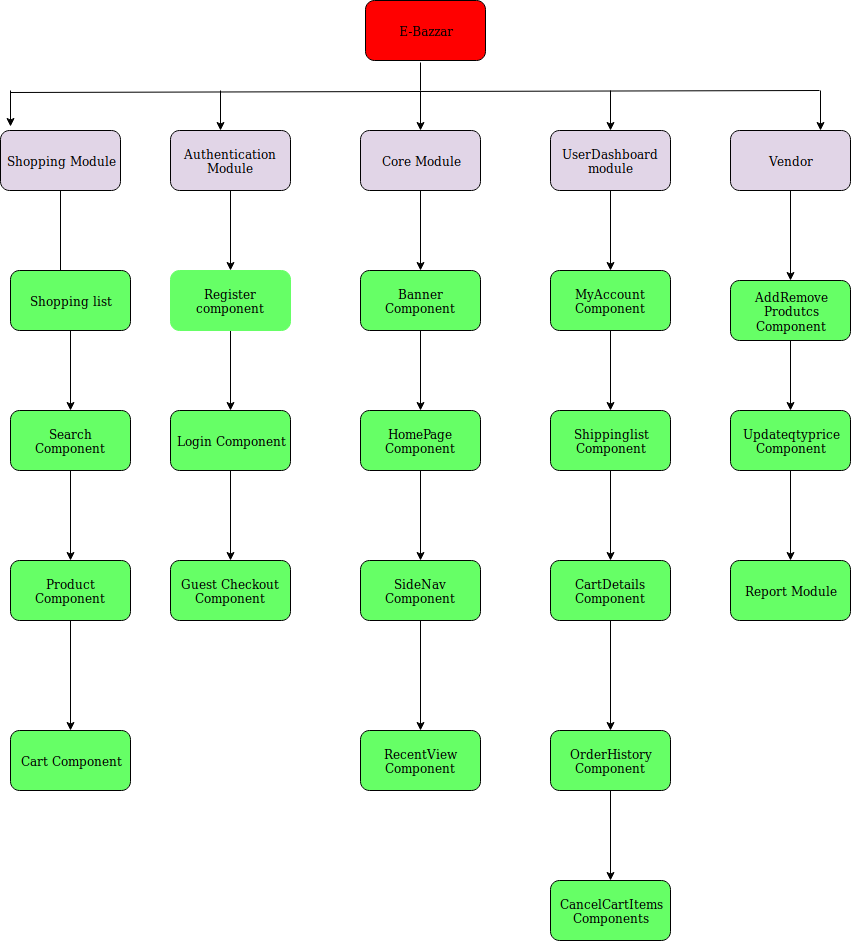

The diagram above was exported from draw.io. Its source (the exported page's mxGraphModel, read from the mxfile embedded in the PNG):
<mxGraphModel dx="847" dy="598" grid="1" gridSize="10" guides="1" tooltips="1" connect="1" arrows="1" fold="1" page="1" pageScale="1" pageWidth="850" pageHeight="1100" math="0" shadow="0">
  <root>
    <mxCell id="0" />
    <mxCell id="1" parent="0" />
    <mxCell id="NfnZpJQ3XxIq-LgSmkyr-1" value="E-Bazzar" style="rounded=1;whiteSpace=wrap;html=1;fillColor=#FF0000;" vertex="1" parent="1">
      <mxGeometry x="365" width="120" height="60" as="geometry" />
    </mxCell>
    <mxCell id="NfnZpJQ3XxIq-LgSmkyr-7" style="edgeStyle=orthogonalEdgeStyle;rounded=0;orthogonalLoop=1;jettySize=auto;html=1;entryX=0.417;entryY=0.167;entryDx=0;entryDy=0;entryPerimeter=0;" edge="1" parent="1" source="NfnZpJQ3XxIq-LgSmkyr-2" target="NfnZpJQ3XxIq-LgSmkyr-3">
      <mxGeometry relative="1" as="geometry" />
    </mxCell>
    <mxCell id="NfnZpJQ3XxIq-LgSmkyr-2" value="Shopping Module" style="rounded=1;whiteSpace=wrap;html=1;fillColor=#E1D5E7;" vertex="1" parent="1">
      <mxGeometry y="130" width="120" height="60" as="geometry" />
    </mxCell>
    <mxCell id="NfnZpJQ3XxIq-LgSmkyr-8" style="edgeStyle=orthogonalEdgeStyle;rounded=0;orthogonalLoop=1;jettySize=auto;html=1;" edge="1" parent="1" source="NfnZpJQ3XxIq-LgSmkyr-3" target="NfnZpJQ3XxIq-LgSmkyr-4">
      <mxGeometry relative="1" as="geometry" />
    </mxCell>
    <mxCell id="NfnZpJQ3XxIq-LgSmkyr-3" value="Shopping list" style="rounded=1;whiteSpace=wrap;html=1;fillColor=#66FF66;" vertex="1" parent="1">
      <mxGeometry x="10" y="270" width="120" height="60" as="geometry" />
    </mxCell>
    <mxCell id="NfnZpJQ3XxIq-LgSmkyr-12" style="edgeStyle=orthogonalEdgeStyle;rounded=0;orthogonalLoop=1;jettySize=auto;html=1;" edge="1" parent="1" source="NfnZpJQ3XxIq-LgSmkyr-4" target="NfnZpJQ3XxIq-LgSmkyr-5">
      <mxGeometry relative="1" as="geometry" />
    </mxCell>
    <mxCell id="NfnZpJQ3XxIq-LgSmkyr-4" value="Search Component" style="rounded=1;whiteSpace=wrap;html=1;fillColor=#66FF66;" vertex="1" parent="1">
      <mxGeometry x="10" y="410" width="120" height="60" as="geometry" />
    </mxCell>
    <mxCell id="NfnZpJQ3XxIq-LgSmkyr-13" style="edgeStyle=orthogonalEdgeStyle;rounded=0;orthogonalLoop=1;jettySize=auto;html=1;" edge="1" parent="1" source="NfnZpJQ3XxIq-LgSmkyr-5" target="NfnZpJQ3XxIq-LgSmkyr-6">
      <mxGeometry relative="1" as="geometry" />
    </mxCell>
    <mxCell id="NfnZpJQ3XxIq-LgSmkyr-5" value="Product Component" style="rounded=1;whiteSpace=wrap;html=1;fillColor=#66FF66;" vertex="1" parent="1">
      <mxGeometry x="10" y="560" width="120" height="60" as="geometry" />
    </mxCell>
    <mxCell id="NfnZpJQ3XxIq-LgSmkyr-6" value="Cart Component" style="rounded=1;whiteSpace=wrap;html=1;fillColor=#66FF66;" vertex="1" parent="1">
      <mxGeometry x="10" y="730" width="120" height="60" as="geometry" />
    </mxCell>
    <mxCell id="NfnZpJQ3XxIq-LgSmkyr-23" style="edgeStyle=orthogonalEdgeStyle;rounded=0;orthogonalLoop=1;jettySize=auto;html=1;entryX=0.5;entryY=0;entryDx=0;entryDy=0;" edge="1" parent="1" source="NfnZpJQ3XxIq-LgSmkyr-14" target="NfnZpJQ3XxIq-LgSmkyr-15">
      <mxGeometry relative="1" as="geometry" />
    </mxCell>
    <mxCell id="NfnZpJQ3XxIq-LgSmkyr-14" value="Authentication Module" style="rounded=1;whiteSpace=wrap;html=1;fillColor=#E1D5E7;" vertex="1" parent="1">
      <mxGeometry x="170" y="130" width="120" height="60" as="geometry" />
    </mxCell>
    <mxCell id="NfnZpJQ3XxIq-LgSmkyr-24" style="edgeStyle=orthogonalEdgeStyle;rounded=0;orthogonalLoop=1;jettySize=auto;html=1;" edge="1" parent="1" source="NfnZpJQ3XxIq-LgSmkyr-15" target="NfnZpJQ3XxIq-LgSmkyr-16">
      <mxGeometry relative="1" as="geometry" />
    </mxCell>
    <mxCell id="NfnZpJQ3XxIq-LgSmkyr-15" value="Register component" style="rounded=1;whiteSpace=wrap;html=1;strokeColor=#66FF66;fillColor=#66FF66;" vertex="1" parent="1">
      <mxGeometry x="170" y="270" width="120" height="60" as="geometry" />
    </mxCell>
    <mxCell id="NfnZpJQ3XxIq-LgSmkyr-25" style="edgeStyle=orthogonalEdgeStyle;rounded=0;orthogonalLoop=1;jettySize=auto;html=1;" edge="1" parent="1" source="NfnZpJQ3XxIq-LgSmkyr-16" target="NfnZpJQ3XxIq-LgSmkyr-17">
      <mxGeometry relative="1" as="geometry" />
    </mxCell>
    <mxCell id="NfnZpJQ3XxIq-LgSmkyr-16" value="Login Component" style="rounded=1;whiteSpace=wrap;html=1;fillColor=#66FF66;" vertex="1" parent="1">
      <mxGeometry x="170" y="410" width="120" height="60" as="geometry" />
    </mxCell>
    <mxCell id="NfnZpJQ3XxIq-LgSmkyr-17" value="Guest Checkout Component" style="rounded=1;whiteSpace=wrap;html=1;fillColor=#66FF66;" vertex="1" parent="1">
      <mxGeometry x="170" y="560" width="120" height="60" as="geometry" />
    </mxCell>
    <mxCell id="NfnZpJQ3XxIq-LgSmkyr-26" style="edgeStyle=orthogonalEdgeStyle;rounded=0;orthogonalLoop=1;jettySize=auto;html=1;entryX=0.5;entryY=0;entryDx=0;entryDy=0;" edge="1" parent="1" source="NfnZpJQ3XxIq-LgSmkyr-18" target="NfnZpJQ3XxIq-LgSmkyr-20">
      <mxGeometry relative="1" as="geometry" />
    </mxCell>
    <mxCell id="NfnZpJQ3XxIq-LgSmkyr-18" value="Core Module" style="rounded=1;whiteSpace=wrap;html=1;fillColor=#E1D5E7;" vertex="1" parent="1">
      <mxGeometry x="360" y="130" width="120" height="60" as="geometry" />
    </mxCell>
    <mxCell id="NfnZpJQ3XxIq-LgSmkyr-30" style="edgeStyle=orthogonalEdgeStyle;rounded=0;orthogonalLoop=1;jettySize=auto;html=1;" edge="1" parent="1" source="NfnZpJQ3XxIq-LgSmkyr-19" target="NfnZpJQ3XxIq-LgSmkyr-21">
      <mxGeometry relative="1" as="geometry" />
    </mxCell>
    <mxCell id="NfnZpJQ3XxIq-LgSmkyr-19" value="HomePage Component" style="rounded=1;whiteSpace=wrap;html=1;fillColor=#66FF66;" vertex="1" parent="1">
      <mxGeometry x="360" y="410" width="120" height="60" as="geometry" />
    </mxCell>
    <mxCell id="NfnZpJQ3XxIq-LgSmkyr-27" style="edgeStyle=orthogonalEdgeStyle;rounded=0;orthogonalLoop=1;jettySize=auto;html=1;" edge="1" parent="1" source="NfnZpJQ3XxIq-LgSmkyr-20" target="NfnZpJQ3XxIq-LgSmkyr-19">
      <mxGeometry relative="1" as="geometry" />
    </mxCell>
    <mxCell id="NfnZpJQ3XxIq-LgSmkyr-20" value="Banner Component" style="rounded=1;whiteSpace=wrap;html=1;fillColor=#66FF66;" vertex="1" parent="1">
      <mxGeometry x="360" y="270" width="120" height="60" as="geometry" />
    </mxCell>
    <mxCell id="NfnZpJQ3XxIq-LgSmkyr-31" style="edgeStyle=orthogonalEdgeStyle;rounded=0;orthogonalLoop=1;jettySize=auto;html=1;" edge="1" parent="1" source="NfnZpJQ3XxIq-LgSmkyr-21" target="NfnZpJQ3XxIq-LgSmkyr-22">
      <mxGeometry relative="1" as="geometry" />
    </mxCell>
    <mxCell id="NfnZpJQ3XxIq-LgSmkyr-21" value="SideNav Component" style="rounded=1;whiteSpace=wrap;html=1;fillColor=#66FF66;" vertex="1" parent="1">
      <mxGeometry x="360" y="560" width="120" height="60" as="geometry" />
    </mxCell>
    <mxCell id="NfnZpJQ3XxIq-LgSmkyr-22" value="RecentView Component" style="rounded=1;whiteSpace=wrap;html=1;fillColor=#66FF66;" vertex="1" parent="1">
      <mxGeometry x="360" y="730" width="120" height="60" as="geometry" />
    </mxCell>
    <mxCell id="NfnZpJQ3XxIq-LgSmkyr-37" style="edgeStyle=orthogonalEdgeStyle;rounded=0;orthogonalLoop=1;jettySize=auto;html=1;" edge="1" parent="1" source="NfnZpJQ3XxIq-LgSmkyr-32" target="NfnZpJQ3XxIq-LgSmkyr-33">
      <mxGeometry relative="1" as="geometry" />
    </mxCell>
    <mxCell id="NfnZpJQ3XxIq-LgSmkyr-32" value="UserDashboard module" style="rounded=1;whiteSpace=wrap;html=1;fillColor=#E1D5E7;" vertex="1" parent="1">
      <mxGeometry x="550" y="130" width="120" height="60" as="geometry" />
    </mxCell>
    <mxCell id="NfnZpJQ3XxIq-LgSmkyr-45" style="edgeStyle=orthogonalEdgeStyle;rounded=0;orthogonalLoop=1;jettySize=auto;html=1;entryX=0.5;entryY=0;entryDx=0;entryDy=0;" edge="1" parent="1" source="NfnZpJQ3XxIq-LgSmkyr-33" target="NfnZpJQ3XxIq-LgSmkyr-34">
      <mxGeometry relative="1" as="geometry" />
    </mxCell>
    <mxCell id="NfnZpJQ3XxIq-LgSmkyr-33" value="&lt;div&gt;MyAccount &lt;br&gt;&lt;/div&gt;&lt;div&gt;Component&lt;br&gt;&lt;/div&gt;" style="rounded=1;whiteSpace=wrap;html=1;fillColor=#66FF66;" vertex="1" parent="1">
      <mxGeometry x="550" y="270" width="120" height="60" as="geometry" />
    </mxCell>
    <mxCell id="NfnZpJQ3XxIq-LgSmkyr-46" style="edgeStyle=orthogonalEdgeStyle;rounded=0;orthogonalLoop=1;jettySize=auto;html=1;entryX=0.5;entryY=0;entryDx=0;entryDy=0;" edge="1" parent="1" source="NfnZpJQ3XxIq-LgSmkyr-34" target="NfnZpJQ3XxIq-LgSmkyr-35">
      <mxGeometry relative="1" as="geometry" />
    </mxCell>
    <mxCell id="NfnZpJQ3XxIq-LgSmkyr-34" value="&lt;div&gt;Shippinglist&lt;/div&gt;&lt;div&gt;Component&lt;br&gt;&lt;/div&gt;" style="rounded=1;whiteSpace=wrap;html=1;fillColor=#66FF66;" vertex="1" parent="1">
      <mxGeometry x="550" y="410" width="120" height="60" as="geometry" />
    </mxCell>
    <mxCell id="NfnZpJQ3XxIq-LgSmkyr-47" style="edgeStyle=orthogonalEdgeStyle;rounded=0;orthogonalLoop=1;jettySize=auto;html=1;" edge="1" parent="1" source="NfnZpJQ3XxIq-LgSmkyr-35" target="NfnZpJQ3XxIq-LgSmkyr-36">
      <mxGeometry relative="1" as="geometry" />
    </mxCell>
    <mxCell id="NfnZpJQ3XxIq-LgSmkyr-35" value="&lt;div&gt;CartDetails&lt;/div&gt;&lt;div&gt;Component&lt;br&gt;&lt;/div&gt;" style="rounded=1;whiteSpace=wrap;html=1;fillColor=#66FF66;" vertex="1" parent="1">
      <mxGeometry x="550" y="560" width="120" height="60" as="geometry" />
    </mxCell>
    <mxCell id="NfnZpJQ3XxIq-LgSmkyr-50" style="edgeStyle=orthogonalEdgeStyle;rounded=0;orthogonalLoop=1;jettySize=auto;html=1;" edge="1" parent="1" source="NfnZpJQ3XxIq-LgSmkyr-36" target="NfnZpJQ3XxIq-LgSmkyr-49">
      <mxGeometry relative="1" as="geometry" />
    </mxCell>
    <mxCell id="NfnZpJQ3XxIq-LgSmkyr-36" value="&lt;div&gt;OrderHistory&lt;/div&gt;&lt;div&gt;Component&lt;br&gt;&lt;/div&gt;" style="rounded=1;whiteSpace=wrap;html=1;fillColor=#66FF66;" vertex="1" parent="1">
      <mxGeometry x="550" y="730" width="120" height="60" as="geometry" />
    </mxCell>
    <mxCell id="NfnZpJQ3XxIq-LgSmkyr-70" style="edgeStyle=orthogonalEdgeStyle;rounded=0;orthogonalLoop=1;jettySize=auto;html=1;entryX=0.5;entryY=0;entryDx=0;entryDy=0;" edge="1" parent="1" source="NfnZpJQ3XxIq-LgSmkyr-48" target="NfnZpJQ3XxIq-LgSmkyr-51">
      <mxGeometry relative="1" as="geometry" />
    </mxCell>
    <mxCell id="NfnZpJQ3XxIq-LgSmkyr-48" value="Vendor" style="rounded=1;whiteSpace=wrap;html=1;strokeColor=#000000;fillColor=#E1D5E7;" vertex="1" parent="1">
      <mxGeometry x="730" y="130" width="120" height="60" as="geometry" />
    </mxCell>
    <mxCell id="NfnZpJQ3XxIq-LgSmkyr-49" value="&lt;div&gt;CancelCartItems&lt;/div&gt;&lt;div&gt;Components&lt;br&gt;&lt;/div&gt;" style="rounded=1;whiteSpace=wrap;html=1;strokeColor=#000000;fillColor=#66FF66;" vertex="1" parent="1">
      <mxGeometry x="550" y="880" width="120" height="60" as="geometry" />
    </mxCell>
    <mxCell id="NfnZpJQ3XxIq-LgSmkyr-71" style="edgeStyle=orthogonalEdgeStyle;rounded=0;orthogonalLoop=1;jettySize=auto;html=1;" edge="1" parent="1" source="NfnZpJQ3XxIq-LgSmkyr-51" target="NfnZpJQ3XxIq-LgSmkyr-52">
      <mxGeometry relative="1" as="geometry" />
    </mxCell>
    <mxCell id="NfnZpJQ3XxIq-LgSmkyr-51" value="&lt;div&gt;AddRemove&lt;/div&gt;&lt;div&gt;Produtcs&lt;/div&gt;&lt;div&gt;Component&lt;br&gt;&lt;/div&gt;" style="rounded=1;whiteSpace=wrap;html=1;strokeColor=#000000;fillColor=#66FF66;" vertex="1" parent="1">
      <mxGeometry x="730" y="280" width="120" height="60" as="geometry" />
    </mxCell>
    <mxCell id="NfnZpJQ3XxIq-LgSmkyr-55" style="edgeStyle=orthogonalEdgeStyle;rounded=0;orthogonalLoop=1;jettySize=auto;html=1;" edge="1" parent="1" source="NfnZpJQ3XxIq-LgSmkyr-52" target="NfnZpJQ3XxIq-LgSmkyr-53">
      <mxGeometry relative="1" as="geometry" />
    </mxCell>
    <mxCell id="NfnZpJQ3XxIq-LgSmkyr-52" value="&lt;div&gt;Updateqtyprice&lt;/div&gt;&lt;div&gt;Component&lt;br&gt;&lt;/div&gt;" style="rounded=1;whiteSpace=wrap;html=1;strokeColor=#000000;fillColor=#66FF66;" vertex="1" parent="1">
      <mxGeometry x="730" y="410" width="120" height="60" as="geometry" />
    </mxCell>
    <mxCell id="NfnZpJQ3XxIq-LgSmkyr-53" value="Report Module" style="rounded=1;whiteSpace=wrap;html=1;strokeColor=#000000;fillColor=#66FF66;" vertex="1" parent="1">
      <mxGeometry x="730" y="560" width="120" height="60" as="geometry" />
    </mxCell>
    <mxCell id="NfnZpJQ3XxIq-LgSmkyr-56" value="" style="endArrow=none;html=1;" edge="1" parent="1">
      <mxGeometry width="50" height="50" relative="1" as="geometry">
        <mxPoint x="10" y="92" as="sourcePoint" />
        <mxPoint x="819" y="90" as="targetPoint" />
      </mxGeometry>
    </mxCell>
    <mxCell id="NfnZpJQ3XxIq-LgSmkyr-59" value="" style="endArrow=classic;html=1;entryX=0.083;entryY=-0.067;entryDx=0;entryDy=0;entryPerimeter=0;" edge="1" parent="1" target="NfnZpJQ3XxIq-LgSmkyr-2">
      <mxGeometry width="50" height="50" relative="1" as="geometry">
        <mxPoint x="10" y="90" as="sourcePoint" />
        <mxPoint x="9" y="131" as="targetPoint" />
      </mxGeometry>
    </mxCell>
    <mxCell id="NfnZpJQ3XxIq-LgSmkyr-62" value="" style="endArrow=classic;html=1;entryX=0.417;entryY=0;entryDx=0;entryDy=0;entryPerimeter=0;" edge="1" parent="1" target="NfnZpJQ3XxIq-LgSmkyr-14">
      <mxGeometry width="50" height="50" relative="1" as="geometry">
        <mxPoint x="220" y="90" as="sourcePoint" />
        <mxPoint x="240" y="87" as="targetPoint" />
      </mxGeometry>
    </mxCell>
    <mxCell id="NfnZpJQ3XxIq-LgSmkyr-63" value="" style="endArrow=classic;html=1;entryX=0.5;entryY=0;entryDx=0;entryDy=0;" edge="1" parent="1" target="NfnZpJQ3XxIq-LgSmkyr-18">
      <mxGeometry width="50" height="50" relative="1" as="geometry">
        <mxPoint x="420" y="90" as="sourcePoint" />
        <mxPoint x="445" y="80" as="targetPoint" />
      </mxGeometry>
    </mxCell>
    <mxCell id="NfnZpJQ3XxIq-LgSmkyr-64" value="" style="endArrow=classic;html=1;entryX=0.5;entryY=0;entryDx=0;entryDy=0;" edge="1" parent="1" target="NfnZpJQ3XxIq-LgSmkyr-32">
      <mxGeometry width="50" height="50" relative="1" as="geometry">
        <mxPoint x="610" y="90" as="sourcePoint" />
        <mxPoint x="635" y="95" as="targetPoint" />
      </mxGeometry>
    </mxCell>
    <mxCell id="NfnZpJQ3XxIq-LgSmkyr-65" value="" style="endArrow=classic;html=1;entryX=0.75;entryY=0;entryDx=0;entryDy=0;" edge="1" parent="1" target="NfnZpJQ3XxIq-LgSmkyr-48">
      <mxGeometry width="50" height="50" relative="1" as="geometry">
        <mxPoint x="820" y="90" as="sourcePoint" />
        <mxPoint x="820" y="90" as="targetPoint" />
      </mxGeometry>
    </mxCell>
    <mxCell id="NfnZpJQ3XxIq-LgSmkyr-67" value="" style="endArrow=none;html=1;" edge="1" parent="1">
      <mxGeometry width="50" height="50" relative="1" as="geometry">
        <mxPoint x="420" y="62" as="sourcePoint" />
        <mxPoint x="420" y="90" as="targetPoint" />
      </mxGeometry>
    </mxCell>
  </root>
</mxGraphModel>